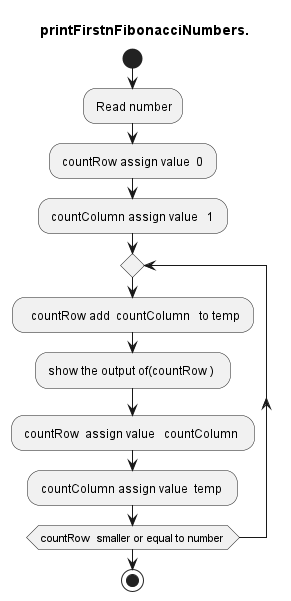

The diagram above was rendered by PlantUML. Its source (embedded in the PNG):
@startuml
title printFirstnFibonacciNumbers.
start
: Read number;
: countRow assign value  0 ;
: countColumn assign value   1 ;
repeat
:   countRow add  countColumn   to temp ;
: show the output of(countRow )  ;
: countRow  assign value   countColumn  ; 
: countColumn assign value  temp  ; 
repeat while ( countRow  smaller or equal to number )
stop
@enduml